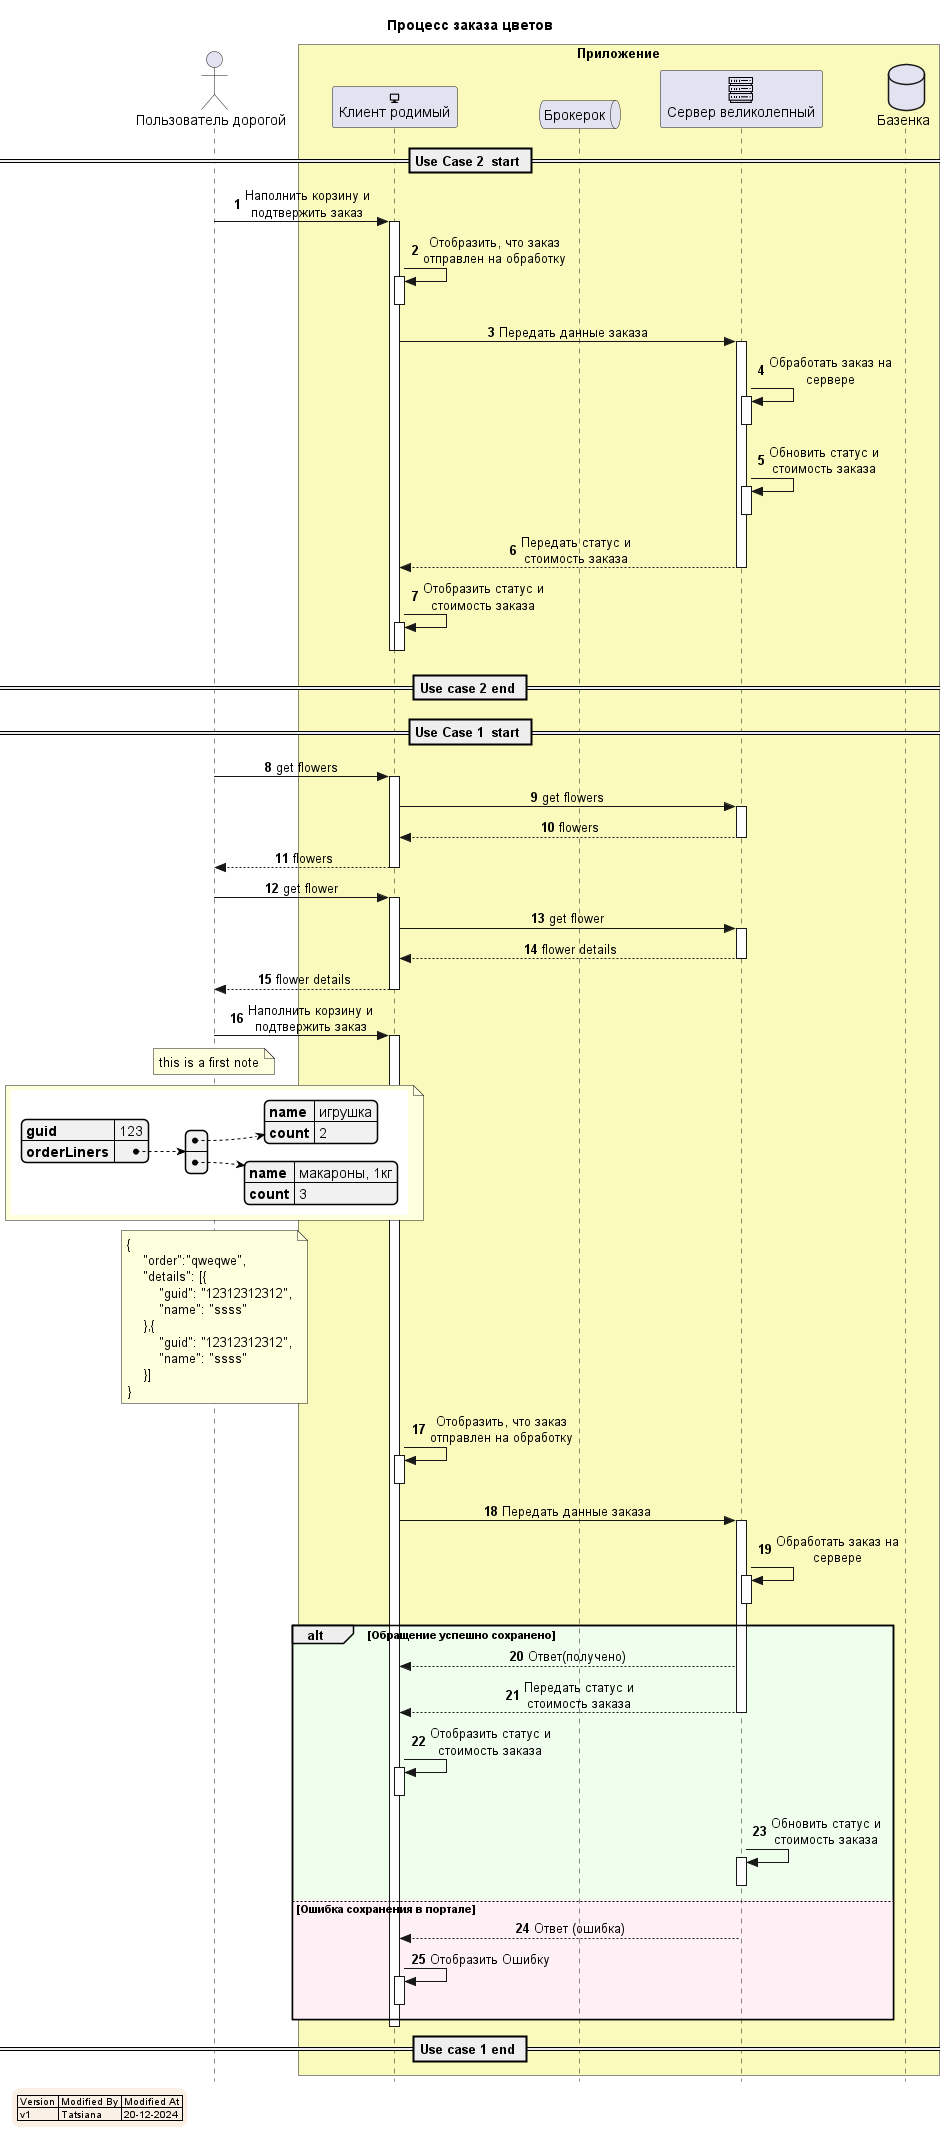

The diagram above was rendered by PlantUML. Its source (embedded in the PNG):
@startuml order_flower

title Процесс заказа цветов
autonumber

!include styles/seq_styles.puml
!include participants.puml
!include usecase2.puml
!include usecase1.puml

'possible positions for legend: left | right | top | botton | center '
legend left 
    | Version | Modified By | Modified At |
    | v1 | Tatsiana | 20-12-2024 |
endlegend

@enduml